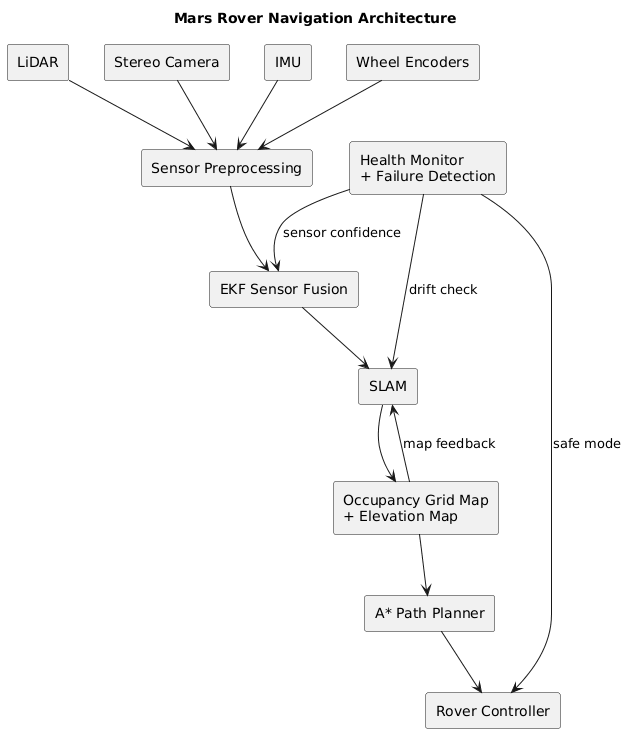

The diagram above was rendered by PlantUML. Its source (embedded in the PNG):
@startuml
title Mars Rover Navigation Architecture

skinparam componentStyle rectangle

component "LiDAR" as Lidar
component "Stereo Camera" as Camera
component "IMU" as IMU
component "Wheel Encoders" as Encoders

component "Sensor Preprocessing" as Preprocess
component "EKF Sensor Fusion" as EKF
component "SLAM" as SLAM
component "Occupancy Grid Map\n+ Elevation Map" as Map
component "A* Path Planner" as Planner
component "Rover Controller" as Controller
component "Health Monitor\n+ Failure Detection" as Monitor

Lidar --> Preprocess
Camera --> Preprocess
IMU --> Preprocess
Encoders --> Preprocess

Preprocess --> EKF
EKF --> SLAM

SLAM --> Map
Map --> SLAM : map feedback

Map --> Planner
Planner --> Controller

Monitor --> EKF : sensor confidence
Monitor --> SLAM : drift check
Monitor --> Controller : safe mode
@enduml